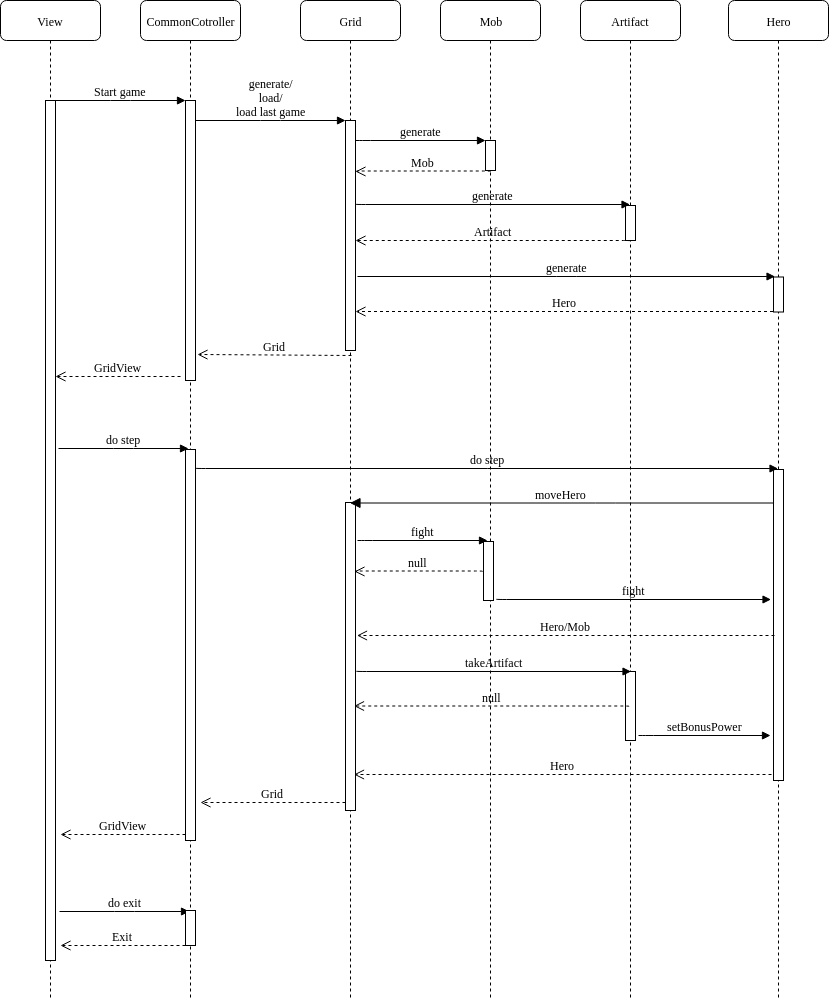

The diagram above was exported from draw.io. Its source (the exported page's mxGraphModel, read from the mxfile embedded in the PNG):
<mxGraphModel dx="1394" dy="762" grid="1" gridSize="10" guides="1" tooltips="1" connect="1" arrows="1" fold="1" page="1" pageScale="1" pageWidth="1100" pageHeight="850" background="#ffffff" math="0" shadow="0">
  <root>
    <mxCell id="0" />
    <mxCell id="1" parent="0" />
    <mxCell id="7baba1c4bc27f4b0-2" value="CommonCotroller" style="shape=umlLifeline;perimeter=lifelinePerimeter;whiteSpace=wrap;html=1;container=1;collapsible=0;recursiveResize=0;outlineConnect=0;rounded=1;shadow=0;comic=0;labelBackgroundColor=none;strokeColor=#000000;strokeWidth=1;fillColor=#FFFFFF;fontFamily=Verdana;fontSize=12;fontColor=#000000;align=center;" parent="1" vertex="1">
      <mxGeometry x="240" y="80" width="100" height="1000" as="geometry" />
    </mxCell>
    <mxCell id="7baba1c4bc27f4b0-10" value="" style="html=1;points=[];perimeter=orthogonalPerimeter;rounded=0;shadow=0;comic=0;labelBackgroundColor=none;strokeColor=#000000;strokeWidth=1;fillColor=#FFFFFF;fontFamily=Verdana;fontSize=12;fontColor=#000000;align=center;" parent="7baba1c4bc27f4b0-2" vertex="1">
      <mxGeometry x="45" y="100" width="10" height="280" as="geometry" />
    </mxCell>
    <mxCell id="XhOjtr7Owz5M8FM5D7FC-16" value="" style="html=1;points=[];perimeter=orthogonalPerimeter;rounded=0;shadow=0;comic=0;labelBackgroundColor=none;strokeColor=#000000;strokeWidth=1;fillColor=#FFFFFF;fontFamily=Verdana;fontSize=12;fontColor=#000000;align=center;" parent="7baba1c4bc27f4b0-2" vertex="1">
      <mxGeometry x="45" y="449" width="10" height="391" as="geometry" />
    </mxCell>
    <mxCell id="7baba1c4bc27f4b0-3" value="Grid" style="shape=umlLifeline;perimeter=lifelinePerimeter;whiteSpace=wrap;html=1;container=1;collapsible=0;recursiveResize=0;outlineConnect=0;rounded=1;shadow=0;comic=0;labelBackgroundColor=none;strokeColor=#000000;strokeWidth=1;fillColor=#FFFFFF;fontFamily=Verdana;fontSize=12;fontColor=#000000;align=center;" parent="1" vertex="1">
      <mxGeometry x="400" y="80" width="100" height="1000" as="geometry" />
    </mxCell>
    <mxCell id="7baba1c4bc27f4b0-13" value="" style="html=1;points=[];perimeter=orthogonalPerimeter;rounded=0;shadow=0;comic=0;labelBackgroundColor=none;strokeColor=#000000;strokeWidth=1;fillColor=#FFFFFF;fontFamily=Verdana;fontSize=12;fontColor=#000000;align=center;" parent="7baba1c4bc27f4b0-3" vertex="1">
      <mxGeometry x="45" y="120" width="10" height="230" as="geometry" />
    </mxCell>
    <mxCell id="XhOjtr7Owz5M8FM5D7FC-25" value="" style="html=1;points=[];perimeter=orthogonalPerimeter;rounded=0;shadow=0;comic=0;labelBackgroundColor=none;strokeColor=#000000;strokeWidth=1;fillColor=#FFFFFF;fontFamily=Verdana;fontSize=12;fontColor=#000000;align=center;" parent="7baba1c4bc27f4b0-3" vertex="1">
      <mxGeometry x="45" y="502" width="10" height="308" as="geometry" />
    </mxCell>
    <mxCell id="7baba1c4bc27f4b0-4" value="Hero" style="shape=umlLifeline;perimeter=lifelinePerimeter;whiteSpace=wrap;html=1;container=1;collapsible=0;recursiveResize=0;outlineConnect=0;rounded=1;shadow=0;comic=0;labelBackgroundColor=none;strokeColor=#000000;strokeWidth=1;fillColor=#FFFFFF;fontFamily=Verdana;fontSize=12;fontColor=#000000;align=center;" parent="1" vertex="1">
      <mxGeometry x="828" y="80" width="100" height="1000" as="geometry" />
    </mxCell>
    <mxCell id="XhOjtr7Owz5M8FM5D7FC-19" value="" style="html=1;points=[];perimeter=orthogonalPerimeter;rounded=0;shadow=0;comic=0;labelBackgroundColor=none;strokeColor=#000000;strokeWidth=1;fillColor=#FFFFFF;fontFamily=Verdana;fontSize=12;fontColor=#000000;align=center;" parent="7baba1c4bc27f4b0-4" vertex="1">
      <mxGeometry x="45" y="469" width="10" height="311" as="geometry" />
    </mxCell>
    <mxCell id="XhOjtr7Owz5M8FM5D7FC-22" value="" style="html=1;points=[];perimeter=orthogonalPerimeter;rounded=0;shadow=0;comic=0;labelBackgroundColor=none;strokeColor=#000000;strokeWidth=1;fillColor=#FFFFFF;fontFamily=Verdana;fontSize=12;fontColor=#000000;align=center;" parent="7baba1c4bc27f4b0-4" vertex="1">
      <mxGeometry x="45" y="276.5" width="10" height="35" as="geometry" />
    </mxCell>
    <mxCell id="7baba1c4bc27f4b0-5" value="Artifact" style="shape=umlLifeline;perimeter=lifelinePerimeter;whiteSpace=wrap;html=1;container=1;collapsible=0;recursiveResize=0;outlineConnect=0;rounded=1;shadow=0;comic=0;labelBackgroundColor=none;strokeColor=#000000;strokeWidth=1;fillColor=#FFFFFF;fontFamily=Verdana;fontSize=12;fontColor=#000000;align=center;" parent="1" vertex="1">
      <mxGeometry x="680" y="80" width="100" height="1000" as="geometry" />
    </mxCell>
    <mxCell id="7baba1c4bc27f4b0-19" value="" style="html=1;points=[];perimeter=orthogonalPerimeter;rounded=0;shadow=0;comic=0;labelBackgroundColor=none;strokeColor=#000000;strokeWidth=1;fillColor=#FFFFFF;fontFamily=Verdana;fontSize=12;fontColor=#000000;align=center;" parent="7baba1c4bc27f4b0-5" vertex="1">
      <mxGeometry x="45" y="205" width="10" height="35" as="geometry" />
    </mxCell>
    <mxCell id="XhOjtr7Owz5M8FM5D7FC-47" value="" style="html=1;points=[];perimeter=orthogonalPerimeter;rounded=0;shadow=0;comic=0;labelBackgroundColor=none;strokeColor=#000000;strokeWidth=1;fillColor=#FFFFFF;fontFamily=Verdana;fontSize=12;fontColor=#000000;align=center;" parent="7baba1c4bc27f4b0-5" vertex="1">
      <mxGeometry x="45" y="671" width="10" height="69" as="geometry" />
    </mxCell>
    <mxCell id="7baba1c4bc27f4b0-6" value="Mob" style="shape=umlLifeline;perimeter=lifelinePerimeter;whiteSpace=wrap;html=1;container=1;collapsible=0;recursiveResize=0;outlineConnect=0;rounded=1;shadow=0;comic=0;labelBackgroundColor=none;strokeColor=#000000;strokeWidth=1;fillColor=#FFFFFF;fontFamily=Verdana;fontSize=12;fontColor=#000000;align=center;" parent="1" vertex="1">
      <mxGeometry x="540" y="80" width="100" height="1000" as="geometry" />
    </mxCell>
    <mxCell id="XhOjtr7Owz5M8FM5D7FC-30" value="" style="html=1;points=[];perimeter=orthogonalPerimeter;rounded=0;shadow=0;comic=0;labelBackgroundColor=none;strokeColor=#000000;strokeWidth=1;fillColor=#FFFFFF;fontFamily=Verdana;fontSize=12;fontColor=#000000;align=center;" parent="7baba1c4bc27f4b0-6" vertex="1">
      <mxGeometry x="43" y="541" width="10" height="59" as="geometry" />
    </mxCell>
    <mxCell id="7baba1c4bc27f4b0-8" value="View" style="shape=umlLifeline;perimeter=lifelinePerimeter;whiteSpace=wrap;html=1;container=1;collapsible=0;recursiveResize=0;outlineConnect=0;rounded=1;shadow=0;comic=0;labelBackgroundColor=none;strokeColor=#000000;strokeWidth=1;fillColor=#FFFFFF;fontFamily=Verdana;fontSize=12;fontColor=#000000;align=center;" parent="1" vertex="1">
      <mxGeometry x="100" y="80" width="100" height="1000" as="geometry" />
    </mxCell>
    <mxCell id="7baba1c4bc27f4b0-9" value="" style="html=1;points=[];perimeter=orthogonalPerimeter;rounded=0;shadow=0;comic=0;labelBackgroundColor=none;strokeColor=#000000;strokeWidth=1;fillColor=#FFFFFF;fontFamily=Verdana;fontSize=12;fontColor=#000000;align=center;" parent="7baba1c4bc27f4b0-8" vertex="1">
      <mxGeometry x="45" y="100" width="10" height="860" as="geometry" />
    </mxCell>
    <mxCell id="7baba1c4bc27f4b0-16" value="" style="html=1;points=[];perimeter=orthogonalPerimeter;rounded=0;shadow=0;comic=0;labelBackgroundColor=none;strokeColor=#000000;strokeWidth=1;fillColor=#FFFFFF;fontFamily=Verdana;fontSize=12;fontColor=#000000;align=center;" parent="1" vertex="1">
      <mxGeometry x="585" y="220" width="10" height="30" as="geometry" />
    </mxCell>
    <mxCell id="7baba1c4bc27f4b0-17" value="generate" style="html=1;verticalAlign=bottom;endArrow=block;labelBackgroundColor=none;fontFamily=Verdana;fontSize=12;edgeStyle=elbowEdgeStyle;elbow=vertical;" parent="1" source="7baba1c4bc27f4b0-13" target="7baba1c4bc27f4b0-16" edge="1">
      <mxGeometry relative="1" as="geometry">
        <mxPoint x="510" y="220" as="sourcePoint" />
        <Array as="points">
          <mxPoint x="460" y="220" />
        </Array>
      </mxGeometry>
    </mxCell>
    <mxCell id="7baba1c4bc27f4b0-11" value="Start game" style="html=1;verticalAlign=bottom;endArrow=block;entryX=0;entryY=0;labelBackgroundColor=none;fontFamily=Verdana;fontSize=12;edgeStyle=elbowEdgeStyle;elbow=vertical;" parent="1" source="7baba1c4bc27f4b0-9" target="7baba1c4bc27f4b0-10" edge="1">
      <mxGeometry relative="1" as="geometry">
        <mxPoint x="220" y="190" as="sourcePoint" />
      </mxGeometry>
    </mxCell>
    <mxCell id="7baba1c4bc27f4b0-14" value="generate/&lt;br&gt;load/&lt;br&gt;load last game&lt;br&gt;" style="html=1;verticalAlign=bottom;endArrow=block;entryX=0;entryY=0;labelBackgroundColor=none;fontFamily=Verdana;fontSize=12;edgeStyle=elbowEdgeStyle;elbow=vertical;" parent="1" source="7baba1c4bc27f4b0-10" target="7baba1c4bc27f4b0-13" edge="1">
      <mxGeometry relative="1" as="geometry">
        <mxPoint x="370" y="200" as="sourcePoint" />
      </mxGeometry>
    </mxCell>
    <mxCell id="XhOjtr7Owz5M8FM5D7FC-3" value="generate" style="html=1;verticalAlign=bottom;endArrow=block;labelBackgroundColor=none;fontFamily=Verdana;fontSize=12;edgeStyle=elbowEdgeStyle;elbow=vertical;" parent="1" edge="1">
      <mxGeometry relative="1" as="geometry">
        <mxPoint x="455" y="283.5" as="sourcePoint" />
        <Array as="points">
          <mxPoint x="720" y="284" />
        </Array>
        <mxPoint x="729.5" y="284" as="targetPoint" />
      </mxGeometry>
    </mxCell>
    <mxCell id="XhOjtr7Owz5M8FM5D7FC-7" value="Mob" style="html=1;verticalAlign=bottom;endArrow=open;dashed=1;endSize=8;labelBackgroundColor=none;fontFamily=Verdana;fontSize=12;edgeStyle=elbowEdgeStyle;elbow=vertical;" parent="1" edge="1">
      <mxGeometry relative="1" as="geometry">
        <mxPoint x="455" y="251" as="targetPoint" />
        <Array as="points">
          <mxPoint x="565" y="250.5" />
        </Array>
        <mxPoint x="590" y="251" as="sourcePoint" />
      </mxGeometry>
    </mxCell>
    <mxCell id="XhOjtr7Owz5M8FM5D7FC-8" value="Artifact" style="html=1;verticalAlign=bottom;endArrow=open;dashed=1;endSize=8;labelBackgroundColor=none;fontFamily=Verdana;fontSize=12;edgeStyle=elbowEdgeStyle;elbow=vertical;" parent="1" target="7baba1c4bc27f4b0-13" edge="1">
      <mxGeometry relative="1" as="geometry">
        <mxPoint x="595" y="320.5" as="targetPoint" />
        <Array as="points">
          <mxPoint x="705" y="320" />
        </Array>
        <mxPoint x="730" y="320.5" as="sourcePoint" />
      </mxGeometry>
    </mxCell>
    <mxCell id="XhOjtr7Owz5M8FM5D7FC-9" value="generate" style="html=1;verticalAlign=bottom;endArrow=block;labelBackgroundColor=none;fontFamily=Verdana;fontSize=12;edgeStyle=elbowEdgeStyle;elbow=vertical;" parent="1" edge="1">
      <mxGeometry relative="1" as="geometry">
        <mxPoint x="457" y="356" as="sourcePoint" />
        <Array as="points" />
        <mxPoint x="874.5" y="356" as="targetPoint" />
      </mxGeometry>
    </mxCell>
    <mxCell id="XhOjtr7Owz5M8FM5D7FC-10" value="Hero" style="html=1;verticalAlign=bottom;endArrow=open;dashed=1;endSize=8;labelBackgroundColor=none;fontFamily=Verdana;fontSize=12;edgeStyle=elbowEdgeStyle;elbow=vertical;" parent="1" edge="1">
      <mxGeometry relative="1" as="geometry">
        <mxPoint x="455" y="391" as="targetPoint" />
        <Array as="points">
          <mxPoint x="705" y="391" />
        </Array>
        <mxPoint x="872.5" y="391" as="sourcePoint" />
      </mxGeometry>
    </mxCell>
    <mxCell id="XhOjtr7Owz5M8FM5D7FC-12" value="GridView" style="html=1;verticalAlign=bottom;endArrow=open;dashed=1;endSize=8;labelBackgroundColor=none;fontFamily=Verdana;fontSize=12;" parent="1" edge="1">
      <mxGeometry relative="1" as="geometry">
        <mxPoint x="155" y="456" as="targetPoint" />
        <mxPoint x="280" y="456" as="sourcePoint" />
      </mxGeometry>
    </mxCell>
    <mxCell id="XhOjtr7Owz5M8FM5D7FC-15" value="&lt;br&gt;do step&lt;br&gt;" style="html=1;verticalAlign=bottom;endArrow=block;entryX=0;entryY=0;labelBackgroundColor=none;fontFamily=Verdana;fontSize=12;edgeStyle=elbowEdgeStyle;elbow=vertical;" parent="1" edge="1">
      <mxGeometry relative="1" as="geometry">
        <mxPoint x="158" y="528" as="sourcePoint" />
        <mxPoint x="288" y="528" as="targetPoint" />
      </mxGeometry>
    </mxCell>
    <mxCell id="XhOjtr7Owz5M8FM5D7FC-17" value="do step" style="html=1;verticalAlign=bottom;endArrow=block;labelBackgroundColor=none;fontFamily=Verdana;fontSize=12;edgeStyle=elbowEdgeStyle;elbow=vertical;" parent="1" edge="1">
      <mxGeometry relative="1" as="geometry">
        <mxPoint x="295" y="547.5" as="sourcePoint" />
        <Array as="points">
          <mxPoint x="560" y="548" />
        </Array>
        <mxPoint x="877.5" y="548" as="targetPoint" />
      </mxGeometry>
    </mxCell>
    <mxCell id="XhOjtr7Owz5M8FM5D7FC-21" value="moveHero" style="html=1;verticalAlign=bottom;endArrow=block;endSize=8;labelBackgroundColor=none;fontFamily=Verdana;fontSize=12;edgeStyle=elbowEdgeStyle;elbow=vertical;endFill=1;" parent="1" edge="1">
      <mxGeometry relative="1" as="geometry">
        <mxPoint x="449.5" y="582.5" as="targetPoint" />
        <Array as="points">
          <mxPoint x="705" y="582.5" />
        </Array>
        <mxPoint x="872.5" y="582.5" as="sourcePoint" />
      </mxGeometry>
    </mxCell>
    <mxCell id="XhOjtr7Owz5M8FM5D7FC-23" value="Grid" style="html=1;verticalAlign=bottom;endArrow=open;dashed=1;endSize=8;labelBackgroundColor=none;fontFamily=Verdana;fontSize=12;" parent="1" edge="1">
      <mxGeometry relative="1" as="geometry">
        <mxPoint x="300" y="882" as="targetPoint" />
        <mxPoint x="445" y="882" as="sourcePoint" />
      </mxGeometry>
    </mxCell>
    <mxCell id="XhOjtr7Owz5M8FM5D7FC-29" value="fight" style="html=1;verticalAlign=bottom;endArrow=block;labelBackgroundColor=none;fontFamily=Verdana;fontSize=12;edgeStyle=elbowEdgeStyle;elbow=vertical;" parent="1" edge="1">
      <mxGeometry relative="1" as="geometry">
        <mxPoint x="457" y="620" as="sourcePoint" />
        <Array as="points">
          <mxPoint x="462" y="620" />
        </Array>
        <mxPoint x="587" y="620" as="targetPoint" />
      </mxGeometry>
    </mxCell>
    <mxCell id="XhOjtr7Owz5M8FM5D7FC-31" value="null" style="html=1;verticalAlign=bottom;endArrow=open;dashed=1;endSize=8;labelBackgroundColor=none;fontFamily=Verdana;fontSize=12;edgeStyle=elbowEdgeStyle;elbow=vertical;" parent="1" edge="1">
      <mxGeometry relative="1" as="geometry">
        <mxPoint x="454" y="651" as="targetPoint" />
        <Array as="points">
          <mxPoint x="564" y="650.5" />
        </Array>
        <mxPoint x="582" y="651" as="sourcePoint" />
      </mxGeometry>
    </mxCell>
    <mxCell id="XhOjtr7Owz5M8FM5D7FC-34" value="takeArtifact" style="html=1;verticalAlign=bottom;endArrow=block;labelBackgroundColor=none;fontFamily=Verdana;fontSize=12;edgeStyle=elbowEdgeStyle;elbow=vertical;" parent="1" edge="1">
      <mxGeometry relative="1" as="geometry">
        <mxPoint x="456" y="750.5" as="sourcePoint" />
        <Array as="points">
          <mxPoint x="721" y="751" />
        </Array>
        <mxPoint x="730.5" y="751" as="targetPoint" />
      </mxGeometry>
    </mxCell>
    <mxCell id="XhOjtr7Owz5M8FM5D7FC-36" value="null" style="html=1;verticalAlign=bottom;endArrow=open;dashed=1;endSize=8;labelBackgroundColor=none;fontFamily=Verdana;fontSize=12;edgeStyle=elbowEdgeStyle;elbow=vertical;" parent="1" edge="1">
      <mxGeometry relative="1" as="geometry">
        <mxPoint x="453.5" y="785.5" as="targetPoint" />
        <Array as="points">
          <mxPoint x="703.5" y="785.5" />
        </Array>
        <mxPoint x="728.5" y="786" as="sourcePoint" />
      </mxGeometry>
    </mxCell>
    <mxCell id="XhOjtr7Owz5M8FM5D7FC-37" value="Hero&lt;br&gt;" style="html=1;verticalAlign=bottom;endArrow=open;dashed=1;endSize=8;labelBackgroundColor=none;fontFamily=Verdana;fontSize=12;edgeStyle=elbowEdgeStyle;elbow=vertical;" parent="1" edge="1">
      <mxGeometry relative="1" as="geometry">
        <mxPoint x="453.5" y="854" as="targetPoint" />
        <Array as="points">
          <mxPoint x="703.5" y="854" />
        </Array>
        <mxPoint x="871" y="854" as="sourcePoint" />
      </mxGeometry>
    </mxCell>
    <mxCell id="XhOjtr7Owz5M8FM5D7FC-44" value="fight" style="html=1;verticalAlign=bottom;endArrow=block;labelBackgroundColor=none;fontFamily=Verdana;fontSize=12;edgeStyle=elbowEdgeStyle;elbow=vertical;" parent="1" edge="1">
      <mxGeometry relative="1" as="geometry">
        <mxPoint x="596" y="678.5" as="sourcePoint" />
        <Array as="points">
          <mxPoint x="861" y="679" />
        </Array>
        <mxPoint x="870.5" y="679" as="targetPoint" />
      </mxGeometry>
    </mxCell>
    <mxCell id="XhOjtr7Owz5M8FM5D7FC-46" value="Hero/Mob" style="html=1;verticalAlign=bottom;endArrow=open;dashed=1;endSize=8;labelBackgroundColor=none;fontFamily=Verdana;fontSize=12;edgeStyle=elbowEdgeStyle;elbow=vertical;" parent="1" edge="1">
      <mxGeometry relative="1" as="geometry">
        <mxPoint x="456.5" y="715" as="targetPoint" />
        <Array as="points">
          <mxPoint x="706.5" y="715" />
        </Array>
        <mxPoint x="874" y="715" as="sourcePoint" />
      </mxGeometry>
    </mxCell>
    <mxCell id="XhOjtr7Owz5M8FM5D7FC-48" value="setBonusPower" style="html=1;verticalAlign=bottom;endArrow=block;labelBackgroundColor=none;fontFamily=Verdana;fontSize=12;edgeStyle=elbowEdgeStyle;elbow=vertical;" parent="1" edge="1">
      <mxGeometry relative="1" as="geometry">
        <mxPoint x="738" y="815" as="sourcePoint" />
        <Array as="points">
          <mxPoint x="743" y="815" />
        </Array>
        <mxPoint x="870" y="815" as="targetPoint" />
      </mxGeometry>
    </mxCell>
    <mxCell id="XhOjtr7Owz5M8FM5D7FC-49" value="Grid" style="html=1;verticalAlign=bottom;endArrow=open;dashed=1;endSize=8;labelBackgroundColor=none;fontFamily=Verdana;fontSize=12;entryX=1.2;entryY=0.907;entryDx=0;entryDy=0;entryPerimeter=0;" parent="1" target="7baba1c4bc27f4b0-10" edge="1">
      <mxGeometry relative="1" as="geometry">
        <mxPoint x="306" y="435" as="targetPoint" />
        <mxPoint x="451" y="435" as="sourcePoint" />
      </mxGeometry>
    </mxCell>
    <mxCell id="XhOjtr7Owz5M8FM5D7FC-50" value="GridView" style="html=1;verticalAlign=bottom;endArrow=open;dashed=1;endSize=8;labelBackgroundColor=none;fontFamily=Verdana;fontSize=12;" parent="1" edge="1">
      <mxGeometry relative="1" as="geometry">
        <mxPoint x="160" y="914" as="targetPoint" />
        <mxPoint x="285" y="914" as="sourcePoint" />
      </mxGeometry>
    </mxCell>
    <mxCell id="XhOjtr7Owz5M8FM5D7FC-51" value="do exit" style="html=1;verticalAlign=bottom;endArrow=block;entryX=0;entryY=0;labelBackgroundColor=none;fontFamily=Verdana;fontSize=12;edgeStyle=elbowEdgeStyle;elbow=vertical;" parent="1" edge="1">
      <mxGeometry relative="1" as="geometry">
        <mxPoint x="159" y="991" as="sourcePoint" />
        <mxPoint x="289" y="991" as="targetPoint" />
      </mxGeometry>
    </mxCell>
    <mxCell id="XhOjtr7Owz5M8FM5D7FC-52" value="Exit&lt;br&gt;" style="html=1;verticalAlign=bottom;endArrow=open;dashed=1;endSize=8;labelBackgroundColor=none;fontFamily=Verdana;fontSize=12;" parent="1" edge="1">
      <mxGeometry relative="1" as="geometry">
        <mxPoint x="160" y="1025" as="targetPoint" />
        <mxPoint x="285" y="1025" as="sourcePoint" />
      </mxGeometry>
    </mxCell>
    <mxCell id="RElDa8CLfmspEXsiXchM-2" value="" style="html=1;points=[];perimeter=orthogonalPerimeter;rounded=0;shadow=0;comic=0;labelBackgroundColor=none;strokeColor=#000000;strokeWidth=1;fillColor=#FFFFFF;fontFamily=Verdana;fontSize=12;fontColor=#000000;align=center;" vertex="1" parent="1">
      <mxGeometry x="285" y="990" width="10" height="35" as="geometry" />
    </mxCell>
  </root>
</mxGraphModel>